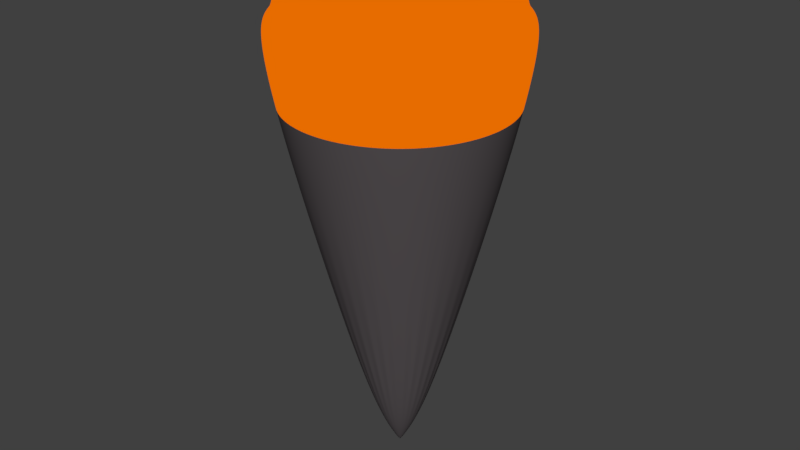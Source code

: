 # Source: Hinweis_orange.blend  (saved by Blender 2.83.19; exported with 4.5.12 LTS)
import bpy
from mathutils import Matrix  # noqa: F401  (used for matrix-valued properties, if any)

bpy.ops.wm.read_factory_settings(use_empty=True)
scene = bpy.context.scene
scene.name = 'Scene'

# ---- collections
col_collection_1 = bpy.data.collections.new('Collection 1'); scene.collection.children.link(col_collection_1)

# ---- materials (node trees are filled in below, after node groups)
mat_material_001 = bpy.data.materials.new('Material.001')
mat_material_001.alpha_threshold = 0.0
mat_material_001.roughness = 0.5
mat_material_002 = bpy.data.materials.new('Material.002')
mat_material_002.alpha_threshold = 0.0
mat_material_002.roughness = 0.5

# ---- material node trees
mat_material_001.use_nodes = True; mat_material_001.node_tree.nodes.clear()
_N = mat_material_001.node_tree.nodes; _L = mat_material_001.node_tree.links
n0 = _N.new('ShaderNodeOutputMaterial'); n0.name = 'Material Output'; n0.location = (300, 300)
n1 = _N.new('ShaderNodeBsdfDiffuse'); n1.name = 'Diffuse BSDF'; n1.location = (10, 300)
n1.inputs[0].default_value = (0.09463, 0.08339, 0.08826, 1.0)
_L.new(n1.outputs[0], n0.inputs[0])
n0.is_active_output = True
mat_material_002.use_nodes = True; mat_material_002.node_tree.nodes.clear()
_N = mat_material_002.node_tree.nodes; _L = mat_material_002.node_tree.links
n0 = _N.new('ShaderNodeOutputMaterial'); n0.name = 'Material Output'; n0.location = (300, 300)
n1 = _N.new('ShaderNodeEmission'); n1.name = 'Emission'; n1.location = (10, 300)
n1.inputs[0].default_value = (0.8, 0.1499, 0.0, 1.0)
_L.new(n1.outputs[0], n0.inputs[0])
n0.is_active_output = True

# ---- world
world_world = bpy.data.worlds.new('World'); scene.world = world_world
world_world.color = (0.05088, 0.05088, 0.05088)
world_world.use_sun_shadow = False
world_world.sun_shadow_jitter_overblur = 0.0
world_world.cycles.sampling_method = 'MANUAL'

# ---- meshes
me_circle = bpy.data.meshes.new('Circle')
me_circle.from_pydata([(-1.049e-07, 0.1166, 0.0), (-0.02275, 0.1144, 0.0), (-0.04463, 0.1077, 0.0), (-0.06479, 0.09697, 0.0), (-0.08246, 0.08246, 0.0), (-0.09697, 0.06479, 0.0), (-0.1077, 0.04463, 0.0), (-0.1144, 0.02275, 0.0), (-0.1166, 2.606e-07, 0.0), (-0.1144, -0.02275, 0.0), (-0.1077, -0.04463, 0.0), (-0.09697, -0.06479, 0.0), (-0.08246, -0.08246, 0.0), (-0.06479, -0.09696, 0.0), (-0.04463, -0.1077, 0.0), (-0.02275, -0.1144, 0.0), (-6.69e-08, -0.1166, 0.0), (0.02275, -0.1144, 0.0), (0.04463, -0.1077, 0.0), (0.06479, -0.09696, 0.0), (0.08246, -0.08246, 0.0), (0.09697, -0.06479, 0.0), (0.1077, -0.04463, 0.0), (0.1144, -0.02275, 0.0), (0.1166, 3.644e-07, 0.0), (0.1144, 0.02275, 0.0), (0.1077, 0.04463, 0.0), (0.09697, 0.06479, 0.0), (0.08246, 0.08246, 0.0), (0.06479, 0.09697, 0.0), (0.04463, 0.1077, 0.0), (0.02275, 0.1144, 0.0), (1.378e-07, 0.8027, 3.383), (-0.1566, 0.7873, 3.383), (-0.3072, 0.7416, 3.383), (-0.446, 0.6675, 3.383), (-0.5676, 0.5676, 3.383), (-0.6675, 0.446, 3.383), (-0.7416, 0.3072, 3.383), (-0.7873, 0.1566, 3.383), (-0.8027, 7.695e-08, 3.383), (-0.7873, -0.1566, 3.383), (-0.7416, -0.3072, 3.383), (-0.6675, -0.446, 3.383), (-0.5676, -0.5676, 3.383), (-0.446, -0.6675, 3.383), (-0.3072, -0.7416, 3.383), (-0.1566, -0.7873, 3.383), (3.018e-07, -0.8027, 3.383), (0.1566, -0.7873, 3.383), (0.3072, -0.7416, 3.383), (0.446, -0.6675, 3.383), (0.5676, -0.5676, 3.383), (0.6675, -0.446, 3.383), (0.7416, -0.3072, 3.383), (0.7873, -0.1566, 3.383), (0.8027, 7.008e-07, 3.383), (0.7873, 0.1566, 3.383), (0.7416, 0.3072, 3.383), (0.6675, 0.446, 3.383), (0.5676, 0.5676, 3.383), (0.446, 0.6675, 3.383), (0.3072, 0.7416, 3.383), (0.1566, 0.7873, 3.383), (-0.1937, 0.974, 3.383), (-2.182e-08, 0.9931, 3.383), (-0.38, 0.9175, 3.383), (-0.5517, 0.8257, 3.383), (-0.7022, 0.7022, 3.383), (-0.8257, 0.5517, 3.383), (-0.9175, 0.38, 3.383), (-0.974, 0.1937, 3.383), (-0.9931, 7.695e-08, 3.383), (-0.974, -0.1937, 3.383), (-0.9175, -0.38, 3.383), (-0.8257, -0.5517, 3.383), (-0.7022, -0.7022, 3.383), (-0.5517, -0.8257, 3.383), (-0.38, -0.9175, 3.383), (-0.1937, -0.974, 3.383), (3.018e-07, -0.9931, 3.383), (0.1937, -0.974, 3.383), (0.38, -0.9175, 3.383), (0.5517, -0.8257, 3.383), (0.7022, -0.7022, 3.383), (0.8257, -0.5517, 3.383), (0.9175, -0.38, 3.383), (0.974, -0.1937, 3.383), (0.9931, 9.609e-07, 3.383), (0.974, 0.1937, 3.383), (0.9175, 0.38, 3.383), (0.8257, 0.5517, 3.383), (0.7022, 0.7022, 3.383), (0.5517, 0.8257, 3.383), (0.38, 0.9175, 3.383), (0.1937, 0.974, 3.383), (3.831e-07, 0.5728, 3.648), (-0.1117, 0.5618, 3.648), (-0.2192, 0.5292, 3.648), (-0.3182, 0.4763, 3.648), (-0.405, 0.405, 3.648), (-0.4763, 0.3182, 3.648), (-0.5292, 0.2192, 3.648), (-0.5618, 0.1117, 3.648), (-0.5728, 7.781e-08, 3.648), (-0.5618, -0.1117, 3.648), (-0.5292, -0.2192, 3.648), (-0.4763, -0.3182, 3.648), (-0.405, -0.405, 3.648), (-0.3182, -0.4763, 3.648), (-0.2192, -0.5292, 3.648), (-0.1117, -0.5618, 3.648), (3.448e-07, -0.5728, 3.648), (0.1117, -0.5618, 3.648), (0.2192, -0.5292, 3.648), (0.3182, -0.4763, 3.648), (0.405, -0.405, 3.648), (0.4763, -0.3182, 3.648), (0.5292, -0.2192, 3.648), (0.5618, -0.1117, 3.648), (0.5728, 4.021e-07, 3.648), (0.5618, 0.1117, 3.648), (0.5292, 0.2192, 3.648), (0.4763, 0.3182, 3.648), (0.405, 0.405, 3.648), (0.3182, 0.4763, 3.648), (0.2192, 0.5292, 3.648), (0.1117, 0.5618, 3.648), (-0.1566, 0.7873, 3.648), (1.98e-07, 0.8027, 3.648), (-0.3072, 0.7416, 3.648), (-0.446, 0.6675, 3.648), (-0.5676, 0.5676, 3.648), (-0.6675, 0.446, 3.648), (-0.7416, 0.3072, 3.648), (-0.7873, 0.1566, 3.648), (-0.8027, 7.695e-08, 3.648), (-0.7873, -0.1566, 3.648), (-0.7416, -0.3072, 3.648), (-0.6675, -0.446, 3.648), (-0.5676, -0.5676, 3.648), (-0.446, -0.6675, 3.648), (-0.3072, -0.7416, 3.648), (-0.1566, -0.7873, 3.648), (3.62e-07, -0.8027, 3.648), (0.1566, -0.7873, 3.648), (0.3072, -0.7416, 3.648), (0.446, -0.6675, 3.648), (0.5676, -0.5676, 3.648), (0.6675, -0.446, 3.648), (0.7416, -0.3072, 3.648), (0.7873, -0.1566, 3.648), (0.8027, 7.008e-07, 3.648), (0.7873, 0.1566, 3.648), (0.7416, 0.3072, 3.648), (0.6675, 0.446, 3.648), (0.5676, 0.5676, 3.648), (0.446, 0.6675, 3.648), (0.3072, 0.7416, 3.648), (0.1566, 0.7873, 3.648), (4.51e-07, 0.5728, 3.802), (-0.1117, 0.5618, 3.802), (-0.2192, 0.5292, 3.802), (-0.3182, 0.4763, 3.802), (-0.405, 0.405, 3.802), (-0.4763, 0.3182, 3.802), (-0.5292, 0.2192, 3.802), (-0.5618, 0.1117, 3.802), (-0.5728, 7.781e-08, 3.802), (-0.5618, -0.1117, 3.802), (-0.5292, -0.2192, 3.802), (-0.4763, -0.3182, 3.802), (-0.405, -0.405, 3.802), (-0.3182, -0.4763, 3.802), (-0.2192, -0.5292, 3.802), (-0.1117, -0.5618, 3.802), (4.127e-07, -0.5728, 3.802), (0.1117, -0.5618, 3.802), (0.2192, -0.5292, 3.802), (0.3182, -0.4763, 3.802), (0.405, -0.405, 3.802), (0.4763, -0.3182, 3.802), (0.5292, -0.2192, 3.802), (0.5618, -0.1117, 3.802), (0.5728, 4.021e-07, 3.802), (0.5618, 0.1117, 3.802), (0.5292, 0.2192, 3.802), (0.4763, 0.3182, 3.802), (0.405, 0.405, 3.802), (0.3182, 0.4763, 3.802), (0.2192, 0.5292, 3.802), (0.1117, 0.5618, 3.802)], [], [(1, 0, 31, 30, 29, 28, 27, 26, 25, 24, 23, 22, 21, 20, 19, 18, 17, 16, 15, 14, 13, 12, 11, 10, 9, 8, 7, 6, 5, 4, 3, 2), (56, 57, 153, 152), (26, 27, 91, 90), (13, 14, 78, 77), (0, 1, 64, 65), (27, 28, 92, 91), (14, 15, 79, 78), (1, 2, 66, 64), (28, 29, 93, 92), (15, 16, 80, 79), (2, 3, 67, 66), (29, 30, 94, 93), (16, 17, 81, 80), (3, 4, 68, 67), (30, 31, 95, 94), (17, 18, 82, 81), (4, 5, 69, 68), (31, 0, 65, 95), (18, 19, 83, 82), (5, 6, 70, 69), (19, 20, 84, 83), (6, 7, 71, 70), (20, 21, 85, 84), (7, 8, 72, 71), (21, 22, 86, 85), (8, 9, 73, 72), (22, 23, 87, 86), (9, 10, 74, 73), (23, 24, 88, 87), (10, 11, 75, 74), (24, 25, 89, 88), (11, 12, 76, 75), (25, 26, 90, 89), (12, 13, 77, 76), (33, 32, 65, 64), (34, 33, 64, 66), (35, 34, 66, 67), (36, 35, 67, 68), (37, 36, 68, 69), (38, 37, 69, 70), (39, 38, 70, 71), (40, 39, 71, 72), (41, 40, 72, 73), (42, 41, 73, 74), (43, 42, 74, 75), (44, 43, 75, 76), (45, 44, 76, 77), (46, 45, 77, 78), (47, 46, 78, 79), (48, 47, 79, 80), (49, 48, 80, 81), (50, 49, 81, 82), (51, 50, 82, 83), (52, 51, 83, 84), (53, 52, 84, 85), (54, 53, 85, 86), (55, 54, 86, 87), (56, 55, 87, 88), (57, 56, 88, 89), (58, 57, 89, 90), (59, 58, 90, 91), (60, 59, 91, 92), (61, 60, 92, 93), (62, 61, 93, 94), (63, 62, 94, 95), (32, 63, 95, 65), (99, 100, 164, 163), (43, 44, 140, 139), (57, 58, 154, 153), (44, 45, 141, 140), (58, 59, 155, 154), (45, 46, 142, 141), (32, 33, 128, 129), (59, 60, 156, 155), (46, 47, 143, 142), (33, 34, 130, 128), (60, 61, 157, 156), (47, 48, 144, 143), (34, 35, 131, 130), (61, 62, 158, 157), (48, 49, 145, 144), (35, 36, 132, 131), (62, 63, 159, 158), (49, 50, 146, 145), (36, 37, 133, 132), (63, 32, 129, 159), (50, 51, 147, 146), (37, 38, 134, 133), (51, 52, 148, 147), (38, 39, 135, 134), (52, 53, 149, 148), (39, 40, 136, 135), (53, 54, 150, 149), (40, 41, 137, 136), (54, 55, 151, 150), (41, 42, 138, 137), (55, 56, 152, 151), (42, 43, 139, 138), (97, 96, 129, 128), (98, 97, 128, 130), (99, 98, 130, 131), (100, 99, 131, 132), (101, 100, 132, 133), (102, 101, 133, 134), (103, 102, 134, 135), (104, 103, 135, 136), (105, 104, 136, 137), (106, 105, 137, 138), (107, 106, 138, 139), (108, 107, 139, 140), (109, 108, 140, 141), (110, 109, 141, 142), (111, 110, 142, 143), (112, 111, 143, 144), (113, 112, 144, 145), (114, 113, 145, 146), (115, 114, 146, 147), (116, 115, 147, 148), (117, 116, 148, 149), (118, 117, 149, 150), (119, 118, 150, 151), (120, 119, 151, 152), (121, 120, 152, 153), (122, 121, 153, 154), (123, 122, 154, 155), (124, 123, 155, 156), (125, 124, 156, 157), (126, 125, 157, 158), (127, 126, 158, 159), (96, 127, 159, 129), (161, 162, 163, 164, 165, 166, 167, 168, 169, 170, 171, 172, 173, 174, 175, 176, 177, 178, 179, 180, 181, 182, 183, 184, 185, 186, 187, 188, 189, 190, 191, 160), (126, 127, 191, 190), (113, 114, 178, 177), (100, 101, 165, 164), (127, 96, 160, 191), (114, 115, 179, 178), (101, 102, 166, 165), (115, 116, 180, 179), (102, 103, 167, 166), (116, 117, 181, 180), (103, 104, 168, 167), (117, 118, 182, 181), (104, 105, 169, 168), (118, 119, 183, 182), (105, 106, 170, 169), (119, 120, 184, 183), (106, 107, 171, 170), (120, 121, 185, 184), (107, 108, 172, 171), (121, 122, 186, 185), (108, 109, 173, 172), (122, 123, 187, 186), (109, 110, 174, 173), (96, 97, 161, 160), (123, 124, 188, 187), (110, 111, 175, 174), (97, 98, 162, 161), (124, 125, 189, 188), (111, 112, 176, 175), (98, 99, 163, 162), (125, 126, 190, 189), (112, 113, 177, 176)])
me_circle.polygons.foreach_set('use_smooth', [True] * 162)
me_circle.polygons.foreach_set('material_index', [0, 1, 0, 0, 0, 0, 0, 0, 0, 0, 0, 0, 0, 0, 0, 0, 0, 0, 0, 0, 0, 0, 0, 0, 0, 0, 0, 0, 0, 0, 0, 0, 0, 0, 1, 1, 1, 1, 1, 1, 1, 1, 1, 1, 1, 1, 1, 1, 1, 1, 1, 1, 1, 1, 1, 1, 1, 1, 1, 1, 1, 1, 1, 1, 1, 1, 1, 1, 1, 1, 1, 1, 1, 1, 1, 1, 1, 1, 1, 1, 1, 1, 1, 1, 1, 1, 1, 1, 1, 1, 1, 1, 1, 1, 1, 1, 1, 1, 1, 1, 1, 1, 1, 1, 1, 1, 1, 1, 1, 1, 1, 1, 1, 1, 1, 1, 1, 1, 1, 1, 1, 1, 1, 1, 1, 1, 1, 1, 1, 1, 0, 1, 1, 1, 1, 1, 1, 1, 1, 1, 1, 1, 1, 1, 1, 1, 1, 1, 1, 1, 1, 1, 1, 1, 1, 1, 1, 1, 1, 1, 1, 1])
me_circle.materials.append(mat_material_001)
me_circle.materials.append(mat_material_002)
me_circle.use_remesh_preserve_volume = False
me_circle.use_remesh_preserve_attributes = False
me_circle.use_mirror_vertex_groups = False
me_circle.update()

# ---- objects
ob_circle = bpy.data.objects.new('Circle', me_circle)

# ---- transforms, parenting, visibility, modifiers, constraints
ob_circle.location = (0.0, 0.0, 0.0)
ob_circle.lineart.crease_threshold = 0.0
_m = ob_circle.modifiers.new('Subsurf', 'SUBSURF')
_m.uv_smooth = 'PRESERVE_CORNERS'
_m.levels = 5
_m.render_levels = 5
_m.show_only_control_edges = False

# ---- collection membership
col_collection_1.objects.link(ob_circle)

# ---- scene / render settings (as saved in the file)
scene.frame_start = 1; scene.frame_end = 250; scene.frame_set(1)
scene.render.engine = 'CYCLES'
scene.render.resolution_percentage = 50
scene.render.dither_intensity = 0.0
scene.cycles.use_denoising = False
scene.cycles.samples = 128
scene.cycles.sampling_pattern = 'TABULATED_SOBOL'
scene.cycles.use_adaptive_sampling = False
scene.cycles.use_light_tree = False
scene.cycles.blur_glossy = 0.0
scene.cycles.sample_clamp_indirect = 0.0
scene.view_settings.view_transform = 'Standard'
bpy.context.view_layer.update()

# ---- added for rendering (the .blend has no active camera and no usable light): camera, sun
cam_auto = bpy.data.cameras.new('AutoCamera')
cam_auto.lens = 50.0
cam_auto.sensor_width = 36.0
cam_auto.clip_end = 1000.0
ob_auto_camera = bpy.data.objects.new('AutoCamera', cam_auto)
scene.collection.objects.link(ob_auto_camera)
ob_auto_camera.location = (4.37385, -5.24862, 5.40026)
ob_auto_camera.rotation_euler = (1.09748, -7.21219e-08, 0.694738)
scene.camera = ob_auto_camera
light_auto_sun = bpy.data.lights.new('AutoSun', 'SUN')
light_auto_sun.energy = 3.0
light_auto_sun.angle = 0.0523599
ob_auto_sun = bpy.data.objects.new('AutoSun', light_auto_sun)
scene.collection.objects.link(ob_auto_sun)
ob_auto_sun.rotation_euler = (0.872665, 0.174533, 0.523599)
bpy.context.view_layer.update()
